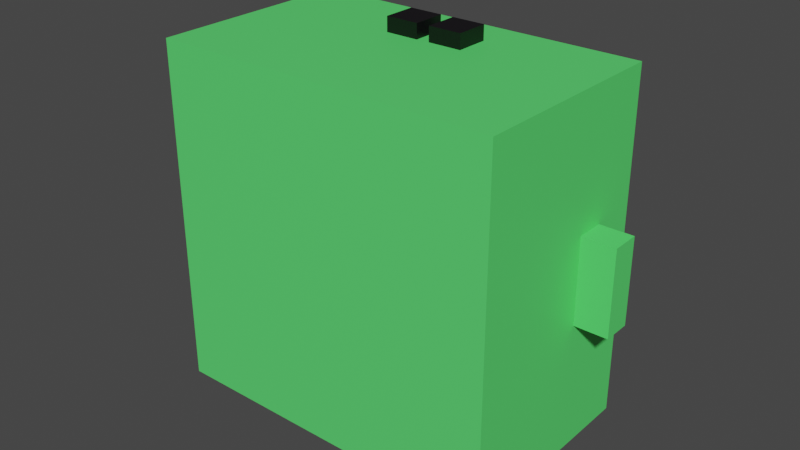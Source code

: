 # Source: zombie.blend  (saved by Blender 3.5.10; exported with 4.5.12 LTS)
import bpy
from mathutils import Matrix  # noqa: F401  (used for matrix-valued properties, if any)

bpy.ops.wm.read_factory_settings(use_empty=True)
scene = bpy.context.scene
scene.name = 'Scene'

# ---- collections
col_collection = bpy.data.collections.new('Collection'); scene.collection.children.link(col_collection)

# ---- materials (node trees are filled in below, after node groups)
mat_material_006 = bpy.data.materials.new('Material.006')
mat_material_006.use_transparent_shadow = False
mat_material_003 = bpy.data.materials.new('Material.003')
mat_material_003.use_transparent_shadow = False
mat_material_002 = bpy.data.materials.new('Material.002')
mat_material_002.use_transparent_shadow = False
mat_material = bpy.data.materials.new('Material')
mat_material.alpha_threshold = 0.0
mat_material.use_transparent_shadow = False
mat_material.roughness = 0.5
mat_material.line_color = (0.0, 0.0, 0.0, 1.0)
mat_material_005 = bpy.data.materials.new('Material.005')
mat_material_005.use_transparent_shadow = False
mat_material_001 = bpy.data.materials.new('Material.001')
mat_material_001.use_transparent_shadow = False

# ---- material node trees
mat_material_006.use_nodes = True; mat_material_006.node_tree.nodes.clear()
_N = mat_material_006.node_tree.nodes; _L = mat_material_006.node_tree.links
n0 = _N.new('ShaderNodeBsdfPrincipled'); n0.name = 'BSDF Principista'; n0.location = (10, 300)
n0.distribution = 'GGX'
n0.subsurface_method = 'RANDOM_WALK_SKIN'
n0.inputs[0].default_value = (1.0, 0.0179, 0.05083, 1.0)
n0.inputs[3].default_value = 1.45
n0.inputs[27].default_value = (0.0, 0.0, 0.0, 1.0)
n0.inputs[28].default_value = 1.0
n1 = _N.new('ShaderNodeOutputMaterial'); n1.name = 'Material'; n1.location = (300, 300)
_L.new(n0.outputs[0], n1.inputs[0])
n1.is_active_output = True
mat_material_003.use_nodes = True; mat_material_003.node_tree.nodes.clear()
_N = mat_material_003.node_tree.nodes; _L = mat_material_003.node_tree.links
n0 = _N.new('ShaderNodeBsdfPrincipled'); n0.name = 'BSDF Principista'; n0.location = (10, 300)
n0.distribution = 'GGX'
n0.subsurface_method = 'RANDOM_WALK_SKIN'
n0.inputs[0].default_value = (0.962, 1.0, 0.9882, 1.0)
n0.inputs[3].default_value = 1.45
n0.inputs[27].default_value = (0.0, 0.0, 0.0, 1.0)
n0.inputs[28].default_value = 1.0
n1 = _N.new('ShaderNodeOutputMaterial'); n1.name = 'Material'; n1.location = (300, 300)
_L.new(n0.outputs[0], n1.inputs[0])
n1.is_active_output = True
mat_material_002.use_nodes = True; mat_material_002.node_tree.nodes.clear()
_N = mat_material_002.node_tree.nodes; _L = mat_material_002.node_tree.links
n0 = _N.new('ShaderNodeBsdfPrincipled'); n0.name = 'BSDF Principista'; n0.location = (10, 300)
n0.distribution = 'GGX'
n0.subsurface_method = 'RANDOM_WALK_SKIN'
n0.inputs[0].default_value = (0.3543, 0.8, 0.7725, 1.0)
n0.inputs[3].default_value = 1.45
n0.inputs[27].default_value = (0.0, 0.0, 0.0, 1.0)
n0.inputs[28].default_value = 1.0
n1 = _N.new('ShaderNodeOutputMaterial'); n1.name = 'Material'; n1.location = (300, 300)
_L.new(n0.outputs[0], n1.inputs[0])
n1.is_active_output = True
mat_material.use_nodes = True; mat_material.node_tree.nodes.clear()
_N = mat_material.node_tree.nodes; _L = mat_material.node_tree.links
n0 = _N.new('ShaderNodeOutputMaterial'); n0.name = 'Material Output'; n0.location = (300, 300)
n1 = _N.new('ShaderNodeBsdfPrincipled'); n1.name = 'Principled BSDF'; n1.location = (10, 300)
n1.distribution = 'GGX'
n1.subsurface_method = 'RANDOM_WALK_SKIN'
n1.inputs[0].default_value = (0.1032, 0.8, 0.1575, 1.0)
n1.inputs[3].default_value = 1.45
n1.inputs[27].default_value = (0.0, 0.0, 0.0, 1.0)
n1.inputs[28].default_value = 1.0
_L.new(n1.outputs[0], n0.inputs[0])
n0.is_active_output = True
mat_material_005.use_nodes = True; mat_material_005.node_tree.nodes.clear()
_N = mat_material_005.node_tree.nodes; _L = mat_material_005.node_tree.links
n0 = _N.new('ShaderNodeBsdfPrincipled'); n0.name = 'BSDF Principista'; n0.location = (10, 300)
n0.distribution = 'GGX'
n0.subsurface_method = 'RANDOM_WALK_SKIN'
n0.inputs[0].default_value = (0.711, 0.8, 0.0, 1.0)
n0.inputs[3].default_value = 1.45
n0.inputs[27].default_value = (0.0, 0.0, 0.0, 1.0)
n0.inputs[28].default_value = 1.0
n1 = _N.new('ShaderNodeOutputMaterial'); n1.name = 'Material'; n1.location = (300, 300)
_L.new(n0.outputs[0], n1.inputs[0])
n1.is_active_output = True
mat_material_001.use_nodes = True; mat_material_001.node_tree.nodes.clear()
_N = mat_material_001.node_tree.nodes; _L = mat_material_001.node_tree.links
n0 = _N.new('ShaderNodeBsdfPrincipled'); n0.name = 'BSDF Principista'; n0.location = (10, 300)
n0.distribution = 'GGX'
n0.subsurface_method = 'RANDOM_WALK_SKIN'
n0.inputs[0].default_value = (0.001675, 0.0001274, 0.002483, 1.0)
n0.inputs[3].default_value = 1.45
n0.inputs[27].default_value = (0.0, 0.0, 0.0, 1.0)
n0.inputs[28].default_value = 1.0
n1 = _N.new('ShaderNodeOutputMaterial'); n1.name = 'Material'; n1.location = (300, 300)
_L.new(n0.outputs[0], n1.inputs[0])
n1.is_active_output = True

# ---- world
world_world = bpy.data.worlds.new('World'); scene.world = world_world
world_world.use_nodes = True; world_world.node_tree.nodes.clear()
_N = world_world.node_tree.nodes; _L = world_world.node_tree.links
n0 = _N.new('ShaderNodeOutputWorld'); n0.name = 'World Output'; n0.location = (300, 300)
n1 = _N.new('ShaderNodeBackground'); n1.name = 'Background'; n1.location = (10, 300)
n1.inputs[0].default_value = (0.05088, 0.05088, 0.05088, 1.0)
_L.new(n1.outputs[0], n0.inputs[0])
n0.is_active_output = True
world_world.color = (0.05088, 0.05088, 0.05088)
world_world.use_sun_shadow = False
world_world.sun_shadow_jitter_overblur = 0.0

# ---- meshes
me_plano = bpy.data.meshes.new('Plano')
me_plano.from_pydata([(-1.0, -1.0, 0.0), (1.0, -1.0, 0.0), (-1.0, 1.0, 0.0), (1.0, 1.0, 0.0), (-0.1842, 0.1527, 0.02154), (-0.1936, -1.084, 0.02242), (-0.4491, 0.1715, 0.01622), (-0.4585, -1.065, 0.01711), (-0.191, -1.085, -0.02083), (-0.1816, 0.1517, -0.02171), (-0.4465, 0.1705, -0.02703), (-0.4559, -1.066, -0.02615), (0.5317, 0.1019, 0.03591), (0.5223, -1.135, 0.03679), (0.2668, 0.1207, 0.03059), (0.2574, -1.116, 0.03148), (0.5249, -1.136, -0.006464), (0.5343, 0.1009, -0.007348), (0.2694, 0.1197, -0.01266), (0.26, -1.117, -0.01178), (-1.046, -0.6126, 0.02708), (0.8378, 0.7557, -0.01537), (-1.019, 0.7996, -0.05106), (-1.053, -1.506, 0.02772), (0.8338, 0.7573, 0.05045), (-1.041, -0.6149, -0.06716), (-1.023, 0.8012, 0.01476), (1.085, 0.7382, -0.0104), (-1.048, -1.508, -0.06652), (1.079, -0.7635, 0.06973), (1.081, 0.7398, 0.05542), (-0.7713, 0.782, -0.04609), (1.072, -1.657, 0.07037), (1.085, -0.7657, -0.0245), (-0.7752, 0.7836, 0.01973), (1.078, -1.659, -0.02386), (-1.034, -0.6137, 0.01578), (-1.03, -0.6153, -0.05005), (-0.7821, -0.6329, -0.04508), (-0.786, -0.6313, 0.02074), (0.8224, -0.7455, 0.05153), (0.8263, -0.7471, -0.0143), (1.07, -0.7631, 0.0565), (1.074, -0.7647, -0.009328), (-1.022, 1.64, 0.02614), (-1.029, 0.7462, 0.02678), (-1.016, 1.637, -0.06809), (-1.023, 0.7439, -0.06745), (1.103, 1.489, 0.0688), (1.097, 0.5953, 0.06944), (1.109, 1.486, -0.02544), (1.102, 0.593, -0.0248), (-1.677, 2.714, -1.342), (-1.763, -8.566, -1.334), (-1.753, 2.745, -0.06312), (-1.839, -8.535, -0.05505), (2.006, 2.452, -1.268), (1.92, -8.828, -1.26), (1.93, 2.483, 0.01079), (1.844, -8.797, 0.01886), (-1.176, -3.65, -0.4018), (-1.189, -5.462, -0.4005), (-1.2, -3.64, 0.01151), (-1.214, -5.452, 0.01281), (-0.4529, -3.701, -0.3873), (-0.4667, -5.514, -0.386), (-0.4776, -3.691, 0.02602), (-0.4914, -5.504, 0.02731), (0.5253, -3.781, -0.3606), (0.5115, -5.593, -0.3593), (0.5006, -3.771, 0.05268), (0.4868, -5.583, 0.05398), (1.248, -3.832, -0.3461), (1.234, -5.645, -0.3448), (1.223, -3.822, 0.06719), (1.21, -5.634, 0.06848), (-0.2846, -2.088, -0.6184), (-0.2899, -2.789, -0.6179), (-0.3211, -2.073, -0.006606), (-0.3265, -2.774, -0.006105), (-0.03948, -2.106, -0.6135), (-0.04482, -2.806, -0.613), (-0.07603, -2.091, -0.001688), (-0.08136, -2.791, -0.001187), (0.07431, -2.119, -0.6088), (0.06897, -2.819, -0.6083), (0.03776, -2.104, 0.003039), (0.03242, -2.804, 0.00354), (0.3194, -2.136, -0.6038), (0.3141, -2.837, -0.6033), (0.2829, -2.121, 0.007958), (0.2775, -2.822, 0.008459), (1.724, -1.736, -0.4576), (1.702, -4.55, -0.4556), (1.713, -1.731, -0.2817), (1.692, -4.545, -0.2797), (2.284, -1.776, -0.4463), (2.263, -4.589, -0.4443), (2.274, -1.771, -0.2705), (2.253, -4.585, -0.2685), (-2.104, -1.464, -0.5551), (-2.125, -4.278, -0.553), (-2.114, -1.46, -0.3792), (-2.136, -4.274, -0.3772), (-1.543, -1.504, -0.5438), (-1.564, -4.318, -0.5418), (-1.553, -1.5, -0.368), (-1.575, -4.314, -0.366), (-0.3544, -6.925, -0.4758), (-0.3711, -9.127, -0.4742), (-0.3667, -6.92, -0.2696), (-0.3834, -9.122, -0.2681), (0.001711, -6.95, -0.4686), (-0.01506, -9.152, -0.467), (-0.0106, -6.945, -0.2625), (-0.02738, -9.147, -0.2609), (0.1359, -6.96, -0.4622), (0.1191, -9.161, -0.4606), (0.1236, -6.955, -0.2561), (0.1068, -9.156, -0.2545), (0.4919, -6.985, -0.455), (0.4752, -9.187, -0.4535), (0.4796, -6.98, -0.2489), (0.4629, -9.182, -0.2474), (0.5072, -6.069, -0.6867), (0.5016, -6.804, -0.6862), (0.4626, -6.051, 0.06044), (0.457, -6.786, 0.06097), (1.246, -6.121, -0.6719), (1.24, -6.856, -0.6713), (1.201, -6.103, 0.07526), (1.195, -6.838, 0.07579), (-1.166, -5.813, -0.7361), (-1.171, -6.548, -0.7356), (-1.211, -5.795, 0.01101), (-1.216, -6.53, 0.01153), (-0.4276, -5.865, -0.7213), (-0.4332, -6.6, -0.7208), (-0.4722, -5.847, 0.02582), (-0.4778, -6.582, 0.02635)], [], [(0, 1, 3, 2), (4, 5, 8, 9), (7, 6, 10, 11), (6, 7, 5, 4), (6, 4, 9, 10), (8, 5, 7, 11), (8, 11, 10, 9), (12, 13, 16, 17), (15, 14, 18, 19), (14, 15, 13, 12), (14, 12, 17, 18), (16, 13, 15, 19), (16, 19, 18, 17), (20, 23, 28, 25), (25, 28, 35, 33), (33, 35, 32, 29), (29, 32, 23, 20), (36, 20, 25, 37), (33, 29, 42, 43), (29, 20, 36, 39, 38, 37, 25, 33, 43, 41, 40, 42), (35, 28, 23, 32), (22, 26, 36, 37), (36, 26, 34, 39), (39, 34, 31, 38), (31, 22, 37, 38), (22, 31, 34, 26), (21, 24, 40, 41), (40, 24, 30, 42), (42, 30, 27, 43), (27, 21, 41, 43), (21, 27, 30, 24), (44, 45, 47, 46), (46, 47, 51, 50), (50, 51, 49, 48), (48, 49, 45, 44), (46, 50, 48, 44), (51, 47, 45, 49), (52, 53, 55, 54), (54, 55, 59, 58), (58, 59, 57, 56), (56, 57, 53, 52), (54, 58, 56, 52), (59, 55, 53, 57), (60, 61, 63, 62), (62, 63, 67, 66), (66, 67, 65, 64), (64, 65, 61, 60), (62, 66, 64, 60), (67, 63, 61, 65), (68, 69, 71, 70), (70, 71, 75, 74), (74, 75, 73, 72), (72, 73, 69, 68), (70, 74, 72, 68), (75, 71, 69, 73), (76, 77, 79, 78), (78, 79, 83, 82), (82, 83, 81, 80), (80, 81, 77, 76), (78, 82, 80, 76), (83, 79, 77, 81), (84, 85, 87, 86), (86, 87, 91, 90), (90, 91, 89, 88), (88, 89, 85, 84), (86, 90, 88, 84), (91, 87, 85, 89), (92, 93, 95, 94), (94, 95, 99, 98), (98, 99, 97, 96), (96, 97, 93, 92), (94, 98, 96, 92), (99, 95, 93, 97), (100, 101, 103, 102), (102, 103, 107, 106), (106, 107, 105, 104), (104, 105, 101, 100), (102, 106, 104, 100), (107, 103, 101, 105), (108, 109, 111, 110), (110, 111, 115, 114), (114, 115, 113, 112), (112, 113, 109, 108), (110, 114, 112, 108), (115, 111, 109, 113), (116, 117, 119, 118), (118, 119, 123, 122), (122, 123, 121, 120), (120, 121, 117, 116), (118, 122, 120, 116), (123, 119, 117, 121), (124, 125, 127, 126), (126, 127, 131, 130), (130, 131, 129, 128), (128, 129, 125, 124), (126, 130, 128, 124), (131, 127, 125, 129), (132, 133, 135, 134), (134, 135, 139, 138), (138, 139, 137, 136), (136, 137, 133, 132), (134, 138, 136, 132), (139, 135, 133, 137)])
me_plano.polygons.foreach_set('material_index', [0, 1, 1, 1, 1, 1, 1, 1, 1, 1, 1, 1, 1, 2, 2, 2, 2, 2, 2, 2, 2, 2, 2, 2, 2, 2, 2, 2, 2, 2, 2, 2, 2, 2, 2, 2, 2, 3, 3, 3, 3, 3, 3, 4, 4, 4, 4, 4, 4, 4, 4, 4, 4, 4, 4, 5, 5, 5, 5, 5, 5, 5, 5, 5, 5, 5, 5, 3, 3, 3, 3, 3, 3, 3, 3, 3, 3, 3, 3, 5, 5, 5, 5, 5, 5, 5, 5, 5, 5, 5, 5, 5, 5, 5, 5, 5, 5, 5, 5, 5, 5, 5, 5])
_uv = me_plano.uv_layers.new(name='MapaUV')
_uv.uv.foreach_set('vector', [0.0, 0.0, 1.0, 0.0, 1.0, 1.0, 0.0, 1.0, 0.375, 0.0, 0.625, 0.0, 0.625, 0.08751, 0.375, 0.08751, 0.625, 0.75, 0.375, 0.75, 0.375, 0.6625, 0.625, 0.6625, 0.375, 0.75, 0.625, 0.75, 0.625, 1.0, 0.375, 1.0, 0.375, 0.75, 0.125, 0.75, 0.125, 0.6625, 0.375, 0.6625, 0.875, 0.6625, 0.875, 0.75, 0.625, 0.75, 0.625, 0.6625, 0.5954, 0.9803, 0.5954, 0.7777, 0.4038, 0.7777, 0.4038, 0.9803, 0.375, 0.0, 0.625, 0.0, 0.625, 0.08751, 0.375, 0.08751, 0.625, 0.75, 0.375, 0.75, 0.375, 0.6625, 0.625, 0.6625, 0.375, 0.75, 0.625, 0.75, 0.625, 1.0, 0.375, 1.0, 0.375, 0.75, 0.125, 0.75, 0.125, 0.6625, 0.375, 0.6625, 0.875, 0.6625, 0.875, 0.75, 0.625, 0.75, 0.625, 0.6625, 0.5954, 0.9803, 0.5954, 0.7777, 0.4038, 0.7777, 0.4038, 0.9803, 0.375, 0.0, 0.625, 0.0, 0.625, 0.25, 0.375, 0.25, 0.375, 0.25, 0.625, 0.25, 0.625, 0.5, 0.375, 0.5, 0.375, 0.5, 0.625, 0.5, 0.625, 0.75, 0.375, 0.75, 0.375, 0.75, 0.625, 0.75, 0.625, 1.0, 0.375, 1.0, 0.1264, 0.7194, 0.125, 0.75, 0.125, 0.5, 0.1264, 0.5447, 0.375, 0.5, 0.375, 0.75, 0.3738, 0.7154, 0.3738, 0.5408, 0.375, 0.75, 0.125, 0.75, 0.1264, 0.7194, 0.1555, 0.7194, 0.1555, 0.5447, 0.1264, 0.5447, 0.125, 0.5, 0.375, 0.5, 0.3738, 0.5408, 0.3447, 0.5408, 0.3447, 0.7154, 0.3738, 0.7154, 0.625, 0.5, 0.875, 0.5, 0.875, 0.75, 0.625, 0.75, 0.375, 0.0, 0.375, 0.25, 0.5791, 0.25, 0.5791, 0.0, 0.5791, 0.25, 0.375, 0.25, 0.375, 0.5, 0.5791, 0.5, 0.5791, 0.5, 0.375, 0.5, 0.375, 0.75, 0.5791, 0.75, 0.375, 0.75, 0.375, 1.0, 0.5791, 1.0, 0.5791, 0.75, 0.125, 0.75, 0.375, 0.75, 0.375, 0.5, 0.125, 0.5, 0.375, 0.0, 0.375, 0.25, 0.5918, 0.25, 0.5918, 0.0, 0.5918, 0.25, 0.375, 0.25, 0.375, 0.5, 0.5918, 0.5, 0.5918, 0.5, 0.375, 0.5, 0.375, 0.75, 0.5918, 0.75, 0.375, 0.75, 0.375, 1.0, 0.5918, 1.0, 0.5918, 0.75, 0.125, 0.75, 0.375, 0.75, 0.375, 0.5, 0.125, 0.5, 0.375, 0.0, 0.625, 0.0, 0.625, 0.25, 0.375, 0.25, 0.375, 0.25, 0.625, 0.25, 0.625, 0.5, 0.375, 0.5, 0.375, 0.5, 0.625, 0.5, 0.625, 0.75, 0.375, 0.75, 0.375, 0.75, 0.625, 0.75, 0.625, 1.0, 0.375, 1.0, 0.125, 0.5, 0.375, 0.5, 0.375, 0.75, 0.125, 0.75, 0.625, 0.5, 0.875, 0.5, 0.875, 0.75, 0.625, 0.75, 0.375, 0.0, 0.625, 0.0, 0.625, 0.25, 0.375, 0.25, 0.375, 0.25, 0.625, 0.25, 0.625, 0.5, 0.375, 0.5, 0.375, 0.5, 0.625, 0.5, 0.625, 0.75, 0.375, 0.75, 0.375, 0.75, 0.625, 0.75, 0.625, 1.0, 0.375, 1.0, 0.125, 0.5, 0.375, 0.5, 0.375, 0.75, 0.125, 0.75, 0.625, 0.5, 0.875, 0.5, 0.875, 0.75, 0.625, 0.75, 0.375, 0.0, 0.625, 0.0, 0.625, 0.25, 0.375, 0.25, 0.375, 0.25, 0.625, 0.25, 0.625, 0.5, 0.375, 0.5, 0.375, 0.5, 0.625, 0.5, 0.625, 0.75, 0.375, 0.75, 0.375, 0.75, 0.625, 0.75, 0.625, 1.0, 0.375, 1.0, 0.125, 0.5, 0.375, 0.5, 0.375, 0.75, 0.125, 0.75, 0.625, 0.5, 0.875, 0.5, 0.875, 0.75, 0.625, 0.75, 0.375, 0.0, 0.625, 0.0, 0.625, 0.25, 0.375, 0.25, 0.375, 0.25, 0.625, 0.25, 0.625, 0.5, 0.375, 0.5, 0.375, 0.5, 0.625, 0.5, 0.625, 0.75, 0.375, 0.75, 0.375, 0.75, 0.625, 0.75, 0.625, 1.0, 0.375, 1.0, 0.125, 0.5, 0.375, 0.5, 0.375, 0.75, 0.125, 0.75, 0.625, 0.5, 0.875, 0.5, 0.875, 0.75, 0.625, 0.75, 0.375, 0.0, 0.625, 0.0, 0.625, 0.25, 0.375, 0.25, 0.375, 0.25, 0.625, 0.25, 0.625, 0.5, 0.375, 0.5, 0.375, 0.5, 0.625, 0.5, 0.625, 0.75, 0.375, 0.75, 0.375, 0.75, 0.625, 0.75, 0.625, 1.0, 0.375, 1.0, 0.125, 0.5, 0.375, 0.5, 0.375, 0.75, 0.125, 0.75, 0.625, 0.5, 0.875, 0.5, 0.875, 0.75, 0.625, 0.75, 0.375, 0.0, 0.625, 0.0, 0.625, 0.25, 0.375, 0.25, 0.375, 0.25, 0.625, 0.25, 0.625, 0.5, 0.375, 0.5, 0.375, 0.5, 0.625, 0.5, 0.625, 0.75, 0.375, 0.75, 0.375, 0.75, 0.625, 0.75, 0.625, 1.0, 0.375, 1.0, 0.125, 0.5, 0.375, 0.5, 0.375, 0.75, 0.125, 0.75, 0.625, 0.5, 0.875, 0.5, 0.875, 0.75, 0.625, 0.75, 0.375, 0.0, 0.625, 0.0, 0.625, 0.25, 0.375, 0.25, 0.375, 0.25, 0.625, 0.25, 0.625, 0.5, 0.375, 0.5, 0.375, 0.5, 0.625, 0.5, 0.625, 0.75, 0.375, 0.75, 0.375, 0.75, 0.625, 0.75, 0.625, 1.0, 0.375, 1.0, 0.125, 0.5, 0.375, 0.5, 0.375, 0.75, 0.125, 0.75, 0.625, 0.5, 0.875, 0.5, 0.875, 0.75, 0.625, 0.75, 0.375, 0.0, 0.625, 0.0, 0.625, 0.25, 0.375, 0.25, 0.375, 0.25, 0.625, 0.25, 0.625, 0.5, 0.375, 0.5, 0.375, 0.5, 0.625, 0.5, 0.625, 0.75, 0.375, 0.75, 0.375, 0.75, 0.625, 0.75, 0.625, 1.0, 0.375, 1.0, 0.125, 0.5, 0.375, 0.5, 0.375, 0.75, 0.125, 0.75, 0.625, 0.5, 0.875, 0.5, 0.875, 0.75, 0.625, 0.75, 0.375, 0.0, 0.625, 0.0, 0.625, 0.25, 0.375, 0.25, 0.375, 0.25, 0.625, 0.25, 0.625, 0.5, 0.375, 0.5, 0.375, 0.5, 0.625, 0.5, 0.625, 0.75, 0.375, 0.75, 0.375, 0.75, 0.625, 0.75, 0.625, 1.0, 0.375, 1.0, 0.125, 0.5, 0.375, 0.5, 0.375, 0.75, 0.125, 0.75, 0.625, 0.5, 0.875, 0.5, 0.875, 0.75, 0.625, 0.75, 0.375, 0.0, 0.625, 0.0, 0.625, 0.25, 0.375, 0.25, 0.375, 0.25, 0.625, 0.25, 0.625, 0.5, 0.375, 0.5, 0.375, 0.5, 0.625, 0.5, 0.625, 0.75, 0.375, 0.75, 0.375, 0.75, 0.625, 0.75, 0.625, 1.0, 0.375, 1.0, 0.125, 0.5, 0.375, 0.5, 0.375, 0.75, 0.125, 0.75, 0.625, 0.5, 0.875, 0.5, 0.875, 0.75, 0.625, 0.75, 0.375, 0.0, 0.625, 0.0, 0.625, 0.25, 0.375, 0.25, 0.375, 0.25, 0.625, 0.25, 0.625, 0.5, 0.375, 0.5, 0.375, 0.5, 0.625, 0.5, 0.625, 0.75, 0.375, 0.75, 0.375, 0.75, 0.625, 0.75, 0.625, 1.0, 0.375, 1.0, 0.125, 0.5, 0.375, 0.5, 0.375, 0.75, 0.125, 0.75, 0.625, 0.5, 0.875, 0.5, 0.875, 0.75, 0.625, 0.75, 0.375, 0.0, 0.625, 0.0, 0.625, 0.25, 0.375, 0.25, 0.375, 0.25, 0.625, 0.25, 0.625, 0.5, 0.375, 0.5, 0.375, 0.5, 0.625, 0.5, 0.625, 0.75, 0.375, 0.75, 0.375, 0.75, 0.625, 0.75, 0.625, 1.0, 0.375, 1.0, 0.125, 0.5, 0.375, 0.5, 0.375, 0.75, 0.125, 0.75, 0.625, 0.5, 0.875, 0.5, 0.875, 0.75, 0.625, 0.75])
me_plano.materials.append(mat_material_006)
me_plano.materials.append(mat_material_003)
me_plano.materials.append(mat_material_002)
me_plano.materials.append(mat_material)
me_plano.materials.append(mat_material_005)
me_plano.materials.append(mat_material_001)
me_plano.update()

# ---- objects
ob_plano = bpy.data.objects.new('Plano', me_plano)

# ---- transforms, parenting, visibility, modifiers, constraints
ob_plano.location = (0.0, 0.0, 0.0)
ob_plano.rotation_euler = (-1.567, 0.02332, -0.03457)
ob_plano.scale = (0.5426, 0.1773, 0.9376)

# ---- collection membership
col_collection.objects.link(ob_plano)

# ---- scene / render settings (as saved in the file)
scene.frame_start = 1; scene.frame_end = 250; scene.frame_set(62)
scene.render.engine = 'BLENDER_EEVEE_NEXT'
scene.cycles.sampling_pattern = 'TABULATED_SOBOL'
scene.view_settings.view_transform = 'Filmic'
bpy.context.view_layer.update()

# ---- added for rendering (the .blend has no active camera and no usable light): camera, sun
cam_auto = bpy.data.cameras.new('AutoCamera')
cam_auto.lens = 50.0
cam_auto.sensor_width = 36.0
cam_auto.clip_end = 1000.0
ob_auto_camera = bpy.data.objects.new('AutoCamera', cam_auto)
scene.collection.objects.link(ob_auto_camera)
ob_auto_camera.location = (3.36346, -4.59389, 3.23194)
ob_auto_camera.rotation_euler = (1.09748, -7.21219e-08, 0.694738)
scene.camera = ob_auto_camera
light_auto_sun = bpy.data.lights.new('AutoSun', 'SUN')
light_auto_sun.energy = 3.0
light_auto_sun.angle = 0.0523599
ob_auto_sun = bpy.data.objects.new('AutoSun', light_auto_sun)
scene.collection.objects.link(ob_auto_sun)
ob_auto_sun.rotation_euler = (0.872665, 0.174533, 0.523599)
bpy.context.view_layer.update()
